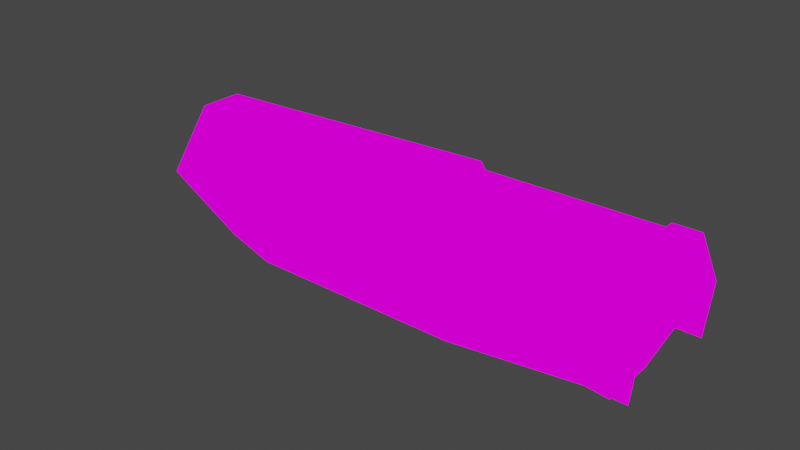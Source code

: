 # Source: v_rock.blend  (saved by Blender 2.82.7; exported with 4.5.12 LTS)
import bpy
from mathutils import Matrix  # noqa: F401  (used for matrix-valued properties, if any)

bpy.ops.wm.read_factory_settings(use_empty=True)
scene = bpy.context.scene
scene.name = 'Scene'

# ---- collections
col_collection = bpy.data.collections.new('Collection'); scene.collection.children.link(col_collection)

# ---- images (referenced by path relative to the original .blend; pixels are not part of the script)
import os
ASSET_DIR = os.environ.get("B2B_ASSET_DIR", "")  # directory of the original .blend (textures are referenced by path, not embedded)
HERE = os.path.dirname(os.path.abspath(__file__))  # packed textures are extracted next to this script under _unpacked/

def load_image(name, relpath, width, height, colorspace="sRGB"):
    """Load a texture the original file referenced (path relative to the .blend, or extracted next to this script)."""
    p = next((c for c in (os.path.join(HERE, relpath), os.path.join(ASSET_DIR, relpath)) if relpath and os.path.exists(c)), "")
    if p:
        img = bpy.data.images.load(p, check_existing=True)
        img.name = name
    else:  # same state as the original file: an image datablock whose file is absent (Cycles renders it pink)
        img = bpy.data.images.new(name, width, height)
        img.source = "FILE"
        img.filepath = "//" + (relpath or name)
    img.colorspace_settings.name = colorspace
    return img
img_hand_6_png = load_image('hand_6.png', 'textures/prox.png', 1024, 1024, 'sRGB')

# ---- materials (node trees are filled in below, after node groups)
mat_f__stuf_quakespasm_openvr_models_hand = bpy.data.materials.new('F:\\stuf\\Quakespasm-OpenVR\\models\\hand')
mat_f__stuf_quakespasm_openvr_models_hand.use_transparent_shadow = False
mat_f__stuf_quakespasm_openvr_models_hand.diffuse_color = (1.0, 1.0, 1.0, 1.0)
mat_f__stuf_quakespasm_openvr_models_hand.roughness = 1.0
mat_f__stuf_quakespasm_openvr_models_hand.specular_intensity = 0.0
mat_f__stuf_quakespasm_openvr_models_hand.metallic = 1.0

# ---- material node trees
mat_f__stuf_quakespasm_openvr_models_hand.use_nodes = True; mat_f__stuf_quakespasm_openvr_models_hand.node_tree.nodes.clear()
_N = mat_f__stuf_quakespasm_openvr_models_hand.node_tree.nodes; _L = mat_f__stuf_quakespasm_openvr_models_hand.node_tree.links
n0 = _N.new('ShaderNodeOutputMaterial'); n0.name = 'Material Output'; n0.location = (200, 0)
n1 = _N.new('ShaderNodeEmission'); n1.name = 'Emission'; n1.location = (0, 0)
n2 = _N.new('ShaderNodeTexImage'); n2.name = 'Image Texture'; n2.location = (-300, 0)
n2.image = img_hand_6_png
n2.interpolation = 'Closest'
_L.new(n2.outputs[0], n1.inputs[0])
_L.new(n1.outputs[0], n0.inputs[0])
n0.is_active_output = True

# ---- world
world_world = bpy.data.worlds.new('World'); scene.world = world_world
world_world.use_nodes = True; world_world.node_tree.nodes.clear()
_N = world_world.node_tree.nodes; _L = world_world.node_tree.links
n0 = _N.new('ShaderNodeOutputWorld'); n0.name = 'World Output'; n0.location = (300, 300)
n1 = _N.new('ShaderNodeBackground'); n1.name = 'Background'; n1.location = (10, 300)
n1.inputs[0].default_value = (0.05088, 0.05088, 0.05088, 1.0)
_L.new(n1.outputs[0], n0.inputs[0])
n0.is_active_output = True
world_world.color = (0.05088, 0.05088, 0.05088)
world_world.use_sun_shadow = False
world_world.sun_shadow_jitter_overblur = 0.0

# ---- meshes
me_f__stuf_noesis_v_rock = bpy.data.meshes.new('F:\\stuf\\noesis\\v_rock')
me_f__stuf_noesis_v_rock.from_pydata([(6.005, 2.509, -1.159), (7.043, 2.509, 1.245), (6.99, 2.509, -1.092), (5.915, 0.7628, 3.62), (6.861, 0.9077, 3.696), (7.043, -2.513, 1.245), (6.861, -0.8918, 3.696), (6.679, -0.001929, 1.333), (6.679, -0.001929, 1.333), (6.679, -0.001929, 1.333), (6.679, -0.001929, 1.333), (6.679, -0.001929, 1.333), (6.679, -0.001929, 1.333), (-10.71, 0.9077, -4.309), (6.99, -2.513, -1.092), (-1.443, 2.509, -1.684), (-10.89, 2.509, -2.384), (-1.495, 2.509, 0.6329), (-1.677, 0.9077, 3.083), (-1.495, -2.513, 0.6329), (-1.677, -0.8918, 3.083), (-10.89, -2.513, -2.384), (-1.443, -2.513, -1.684), (-1.443, 2.371, -1.684), (5.953, 2.371, 1.07), (6.005, 2.371, -1.159), (-1.677, 0.8484, 2.821), (-1.495, 2.371, 0.5454), (-1.677, -0.8522, 2.821), (5.953, -2.375, 1.07), (-1.495, -2.375, 0.5454), (5.771, -0.8522, 3.433), (-1.443, -2.375, -1.684), (6.005, -2.375, -1.159), (5.953, 2.509, 1.158), (5.771, 0.8484, 3.433), (5.915, -0.7469, 3.62), (5.953, -2.513, 1.158), (6.005, -2.513, -1.159), (-14.34, 2.509, -0.7913), (-10.71, -0.8918, -4.309), (-14.34, -0.8918, 1.659), (-14.34, 0.9077, 1.659), (-14.34, -2.513, -0.7913), (-1.295, -0.7849, -3.71), (-1.295, 0.781, -3.71), (5.748, -1.188, -2.307), (5.748, 1.185, -2.307), (5.771, 0.9077, 3.608), (5.771, -0.8918, 3.608), (6.717, 0.7628, 3.684), (6.717, -0.7469, 3.684), (6.717, -0.5959, 3.684), (6.717, 0.6118, 3.684), (5.915, 0.6118, 3.62), (5.915, -0.5959, 3.62), (-15.91, 0.0002981, -0.8505)], [], [(9, 8, 7), (10, 8, 9), (7, 8, 11), (11, 8, 10), (11, 12, 7), (7, 12, 9), (9, 12, 10), (10, 12, 11), (24, 25, 23, 27), (39, 17, 15, 16), (1, 2, 0, 34), (19, 43, 21, 22), (29, 30, 32, 33), (24, 27, 26, 35), (39, 16, 21, 43), (42, 18, 17, 39), (29, 33, 38, 37, 49, 48, 34, 0, 25, 24, 35, 31), (29, 31, 28, 30), (1, 34, 48, 4), (31, 35, 26, 28), (20, 41, 43, 19), (5, 6, 49, 37), (5, 37, 38, 14), (50, 3, 54, 53), (18, 42, 41, 20), (30, 19, 22, 32), (19, 30, 28, 20), (26, 18, 20, 28), (17, 18, 26, 27), (17, 27, 23, 15), (21, 40, 44, 32), (22, 21, 32), (13, 16, 23, 45), (16, 15, 23), (40, 13, 45, 44), (25, 45, 23), (32, 44, 33), (44, 45, 25, 47, 46, 33), (3, 50, 4, 48), (36, 55, 54, 3, 48, 49), (50, 53, 52, 51, 6, 4), (51, 36, 49, 6), (52, 55, 36, 51), (53, 54, 55, 52), (21, 16, 13, 40), (41, 42, 56), (42, 39, 56), (39, 43, 56), (43, 41, 56)])
_uv = me_f__stuf_noesis_v_rock.uv_layers.new(name='uv')
_uv.uv.foreach_set('vector', [0.9172, 0.5, 0.9508, 0.5, 0.9508, 0.75, 0.9508, 0.2266, 0.9508, 0.5, 0.9172, 0.5, 0.9508, 0.75, 0.9508, 0.5, 0.9844, 0.5, 0.9844, 0.5, 0.9508, 0.5, 0.9508, 0.2266, 0.9844, 0.5, 0.9508, 0.5, 0.9508, 0.75, 0.9508, 0.75, 0.9508, 0.5, 0.9172, 0.5, 0.9172, 0.5, 0.9508, 0.5, 0.9508, 0.2266, 0.9508, 0.2266, 0.9508, 0.5, 0.9844, 0.5, 0.8718, 0.7812, 0.8718, 0.9609, 0.7295, 0.9609, 0.7295, 0.7812, 0.554, 0.7812, 0.7326, 0.7812, 0.7326, 0.9609, 0.554, 0.9609, 0.8994, 0.7812, 0.8994, 0.9609, 0.8757, 0.9609, 0.8757, 0.7812, 0.7326, 0.2188, 0.554, 0.2188, 0.554, 0.03906, 0.7326, 0.03906, 0.8718, 0.2188, 0.7295, 0.2188, 0.7295, 0.03906, 0.8718, 0.03906, 0.8718, 0.7812, 0.7295, 0.7812, 0.7295, 0.6328, 0.8718, 0.6328, 0.6441, 0.739, 0.5517, 0.7356, 0.5528, 0.2359, 0.6452, 0.2394, 0.5509, 0.6328, 0.7295, 0.6328, 0.7295, 0.7812, 0.5509, 0.7812, 0.8718, 0.2188, 0.8718, 0.03906, 0.8757, 0.03906, 0.8757, 0.2188, 0.8757, 0.3672, 0.8757, 0.6328, 0.8757, 0.7812, 0.8757, 0.9609, 0.8718, 0.9609, 0.8718, 0.7812, 0.8718, 0.6328, 0.8718, 0.3672, 0.8718, 0.2188, 0.8718, 0.3672, 0.7295, 0.3672, 0.7295, 0.2188, 0.8994, 0.7812, 0.8757, 0.7812, 0.8757, 0.6328, 0.8994, 0.6328, 0.8718, 0.3672, 0.8718, 0.6328, 0.7295, 0.6328, 0.7295, 0.3672, 0.7295, 0.3672, 0.5509, 0.3672, 0.5509, 0.2188, 0.7295, 0.2188, 0.8994, 0.2188, 0.8994, 0.3672, 0.8757, 0.3672, 0.8757, 0.2188, 0.8994, 0.2188, 0.8757, 0.2188, 0.8757, 0.03906, 0.8994, 0.03906, 0.8963, 0.6114, 0.8788, 0.6114, 0.8788, 0.5371, 0.8963, 0.5371, 0.7295, 0.6328, 0.5509, 0.6328, 0.5509, 0.3672, 0.7295, 0.3672, 0.7295, 0.2188, 0.7295, 0.2188, 0.7295, 0.03906, 0.7295, 0.03906, 0.7295, 0.2188, 0.7295, 0.2188, 0.7295, 0.3672, 0.7295, 0.3672, 0.7295, 0.6328, 0.7295, 0.6328, 0.7295, 0.3672, 0.7295, 0.3672, 0.7295, 0.7812, 0.7295, 0.6328, 0.7295, 0.6328, 0.7295, 0.7812, 0.7295, 0.7812, 0.7295, 0.7812, 0.7295, 0.9609, 0.7295, 0.9609, 0.5537, 0.6428, 0.5541, 0.5322, 0.6538, 0.5263, 0.6547, 0.6388, 0.7295, 0.03906, 0.52, 0.2188, 0.7295, 0.03906, 0.5541, 0.4527, 0.5537, 0.3426, 0.6546, 0.3461, 0.6538, 0.4585, 0.52, 0.7812, 0.7295, 0.9609, 0.4943, 0.0, 0.5541, 0.5322, 0.5541, 0.4527, 0.6538, 0.4585, 0.6538, 0.5263, 0.7316, 0.3671, 0.6474, 0.4585, 0.6483, 0.3461, 0.6484, 0.6388, 0.6474, 0.5263, 0.7318, 0.6158, 0.6474, 0.5263, 0.6474, 0.4585, 0.7316, 0.3671, 0.7267, 0.4386, 0.7268, 0.5442, 0.7318, 0.6158, 0.8788, 0.6114, 0.8963, 0.6114, 0.8994, 0.6328, 0.8757, 0.6328, 0.8788, 0.3886, 0.8788, 0.4629, 0.8788, 0.5371, 0.8788, 0.6114, 0.8757, 0.6328, 0.8757, 0.3672, 0.8963, 0.6114, 0.8963, 0.5371, 0.8963, 0.4629, 0.8963, 0.3886, 0.8994, 0.3672, 0.8994, 0.6328, 0.8963, 0.3886, 0.8788, 0.3886, 0.8757, 0.3672, 0.8994, 0.3672, 0.8963, 0.4629, 0.8788, 0.4629, 0.8788, 0.3886, 0.8963, 0.3886, 0.8963, 0.5371, 0.8788, 0.5371, 0.8788, 0.4629, 0.8963, 0.4629, 0.5978, 0.239, 0.5967, 0.7387, 0.5496, 0.5756, 0.55, 0.3966, 0.7286, 0.3697, 0.7282, 0.6134, 0.6672, 0.49, 0.7282, 0.6134, 0.6374, 0.739, 0.6672, 0.49, 0.6374, 0.739, 0.6385, 0.2394, 0.6672, 0.49, 0.6385, 0.2394, 0.7286, 0.3697, 0.6672, 0.49])
me_f__stuf_noesis_v_rock.materials.append(mat_f__stuf_quakespasm_openvr_models_hand)
me_f__stuf_noesis_v_rock.use_remesh_fix_poles = True
me_f__stuf_noesis_v_rock.use_remesh_preserve_attributes = False
me_f__stuf_noesis_v_rock.use_mirror_vertex_groups = False
me_f__stuf_noesis_v_rock.update()

# ---- objects
ob_f__stuf_noesis_v_rock = bpy.data.objects.new('F:\\stuf\\noesis\\v_rock', me_f__stuf_noesis_v_rock)

# ---- transforms, parenting, visibility, modifiers, constraints
ob_f__stuf_noesis_v_rock.location = (20.73, 0.0, 4.772)
ob_f__stuf_noesis_v_rock.rotation_euler = (0.0, 0.07303, 0.0)
ob_f__stuf_noesis_v_rock.scale = (1.535, 1.535, 1.535)
ob_f__stuf_noesis_v_rock.lineart.crease_threshold = 0.0
_vg = ob_f__stuf_noesis_v_rock.vertex_groups.new(name='muzzle')
_vg = ob_f__stuf_noesis_v_rock.vertex_groups.new(name='gun')
_vg = ob_f__stuf_noesis_v_rock.vertex_groups.new(name='hand')

# ---- collection membership
scene.collection.objects.link(ob_f__stuf_noesis_v_rock)

# ---- scene / render settings (as saved in the file)
scene.frame_start = 1; scene.frame_end = 9; scene.frame_set(0)
scene.render.engine = 'BLENDER_EEVEE_NEXT'
scene.cycles.use_denoising = False
scene.cycles.samples = 128
scene.cycles.sampling_pattern = 'TABULATED_SOBOL'
scene.cycles.use_adaptive_sampling = False
scene.cycles.use_light_tree = False
scene.view_settings.view_transform = 'Filmic'
bpy.context.view_layer.update()

# ---- added for rendering (the .blend has no active camera): camera
cam_auto = bpy.data.cameras.new('AutoCamera')
cam_auto.lens = 50.0
cam_auto.sensor_width = 36.0
cam_auto.clip_end = 1000.0
ob_auto_camera = bpy.data.objects.new('AutoCamera', cam_auto)
scene.collection.objects.link(ob_auto_camera)
ob_auto_camera.location = (50.6699, -44.1253, 34.2148)
ob_auto_camera.rotation_euler = (1.09748, -7.21219e-08, 0.694738)
scene.camera = ob_auto_camera
bpy.context.view_layer.update()
